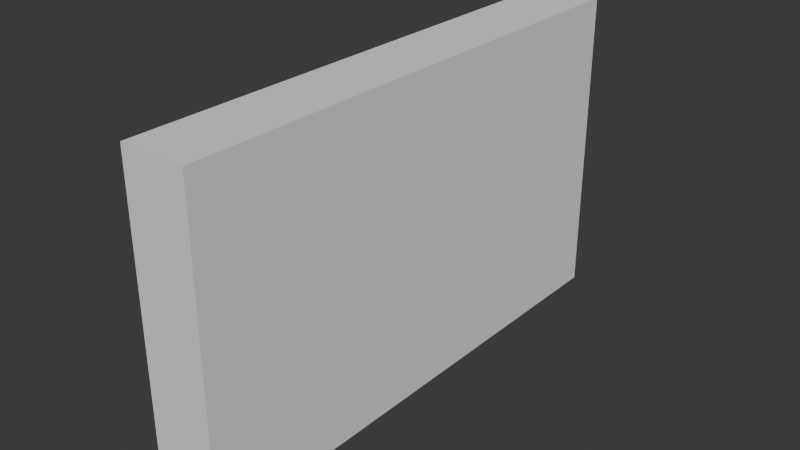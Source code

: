 # Source: FI-066_Communal_Hallway_Wall_Filler.blend  (saved by Blender 4.2.66; exported with 4.5.12 LTS)
import bpy
from mathutils import Matrix  # noqa: F401  (used for matrix-valued properties, if any)

bpy.ops.wm.read_factory_settings(use_empty=True)
scene = bpy.context.scene
scene.name = 'Scene'

# ---- collections
col_collection = bpy.data.collections.new('Collection'); scene.collection.children.link(col_collection)
col_export = bpy.data.collections.new('Export'); scene.collection.children.link(col_export)

# ---- world
world_world = bpy.data.worlds.new('World'); scene.world = world_world
world_world.use_nodes = True; world_world.node_tree.nodes.clear()
_N = world_world.node_tree.nodes; _L = world_world.node_tree.links
n0 = _N.new('ShaderNodeOutputWorld'); n0.name = 'World Output'; n0.location = (300, 300)
n1 = _N.new('ShaderNodeBackground'); n1.name = 'Background'; n1.location = (10, 300)
n1.inputs[0].default_value = (0.05088, 0.05088, 0.05088, 1.0)
_L.new(n1.outputs[0], n0.inputs[0])
n0.is_active_output = True
world_world.color = (0.05088, 0.05088, 0.05088)
world_world.sun_shadow_jitter_overblur = 0.0

# ---- meshes
me_cube_004 = bpy.data.meshes.new('Cube.004')
me_cube_004.from_pydata([(0.0, -1.0, 0.0), (0.0, 1.0, 0.0), (0.25, -1.0, 0.0), (0.25, 1.0, 0.0), (0.0, 1.0, 1.2), (0.25, 1.0, 1.2), (0.25, -1.0, 1.2), (0.0, -1.0, 1.2)], [], [(1, 3, 2, 0), (0, 7, 4, 1), (1, 4, 5, 3), (3, 5, 6, 2), (2, 6, 7, 0), (7, 6, 5, 4)])
_uv = me_cube_004.uv_layers.new(name='UVMap')
_uv.uv.foreach_set('vector', [0.125, 0.5, 0.375, 0.5, 0.375, 0.75, 0.125, 0.75, 0.375, 0.0, 0.465, 0.0, 0.465, 0.25, 0.375, 0.25, 0.375, 0.25, 0.465, 0.25, 0.465, 0.5, 0.375, 0.5, 0.375, 0.5, 0.465, 0.5, 0.465, 0.75, 0.375, 0.75, 0.375, 0.75, 0.465, 0.75, 0.465, 1.0, 0.375, 1.0, 0.465, 1.0, 0.465, 0.75, 0.465, 0.5, 0.465, 0.25])
me_cube_004.update()

# ---- objects
ob_fi_066_communal_hallway_wall_filler = bpy.data.objects.new('FI-066 Communal Hallway Wall Filler', me_cube_004)

# ---- transforms, parenting, visibility, modifiers, constraints
ob_fi_066_communal_hallway_wall_filler.location = (0.0, 0.0, 0.0)

# ---- collection membership
col_export.objects.link(ob_fi_066_communal_hallway_wall_filler)

# ---- scene / render settings (as saved in the file)
scene.frame_start = 1; scene.frame_end = 250; scene.frame_set(1)
scene.render.engine = 'BLENDER_EEVEE_NEXT'
bpy.context.view_layer.update()

# ---- added for rendering (the .blend has no active camera and no usable light): camera, sun
cam_auto = bpy.data.cameras.new('AutoCamera')
cam_auto.lens = 50.0
cam_auto.sensor_width = 36.0
cam_auto.clip_end = 1000.0
ob_auto_camera = bpy.data.objects.new('AutoCamera', cam_auto)
scene.collection.objects.link(ob_auto_camera)
ob_auto_camera.location = (2.29534, -2.6044, 2.33627)
ob_auto_camera.rotation_euler = (1.09748, -7.21219e-08, 0.694738)
scene.camera = ob_auto_camera
light_auto_sun = bpy.data.lights.new('AutoSun', 'SUN')
light_auto_sun.energy = 3.0
light_auto_sun.angle = 0.0523599
ob_auto_sun = bpy.data.objects.new('AutoSun', light_auto_sun)
scene.collection.objects.link(ob_auto_sun)
ob_auto_sun.rotation_euler = (0.872665, 0.174533, 0.523599)
bpy.context.view_layer.update()
